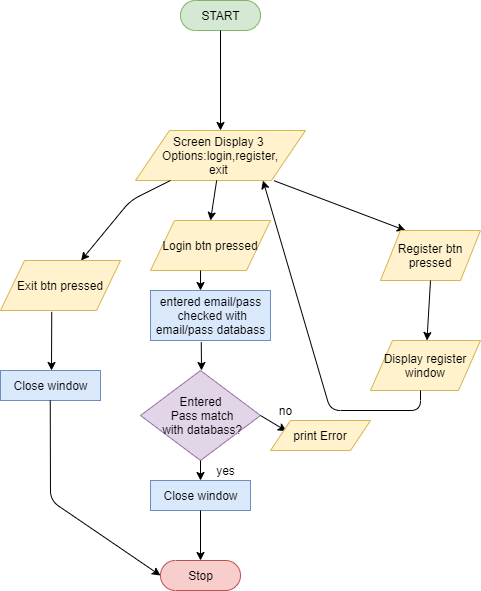

The diagram above was exported from draw.io. Its source (the exported page's mxGraphModel, read from the mxfile embedded in the PNG):
<mxGraphModel dx="960" dy="539" grid="1" gridSize="10" guides="1" tooltips="1" connect="1" arrows="1" fold="1" page="1" pageScale="1" pageWidth="827" pageHeight="1169" math="0" shadow="0">
  <root>
    <mxCell id="WIyWlLk6GJQsqaUBKTNV-0" />
    <mxCell id="WIyWlLk6GJQsqaUBKTNV-1" parent="WIyWlLk6GJQsqaUBKTNV-0" />
    <mxCell id="RUhxNQ6cgfamkTCUo2Yg-1" value="START" style="html=1;dashed=0;whitespace=wrap;shape=mxgraph.dfd.start;fillColor=#d5e8d4;strokeColor=#82b366;" vertex="1" parent="WIyWlLk6GJQsqaUBKTNV-1">
      <mxGeometry x="220" y="10" width="80" height="30" as="geometry" />
    </mxCell>
    <mxCell id="RUhxNQ6cgfamkTCUo2Yg-4" value="Screen Display 3&amp;nbsp;&lt;br&gt;Options:login,register,&lt;br&gt;exit&amp;nbsp;" style="shape=parallelogram;perimeter=parallelogramPerimeter;whiteSpace=wrap;html=1;dashed=0;fillColor=#fff2cc;strokeColor=#d6b656;" vertex="1" parent="WIyWlLk6GJQsqaUBKTNV-1">
      <mxGeometry x="175" y="140" width="170" height="50" as="geometry" />
    </mxCell>
    <mxCell id="RUhxNQ6cgfamkTCUo2Yg-5" value="" style="endArrow=classic;html=1;exitX=0.5;exitY=0.5;exitDx=0;exitDy=15;exitPerimeter=0;entryX=0.5;entryY=0;entryDx=0;entryDy=0;" edge="1" parent="WIyWlLk6GJQsqaUBKTNV-1" source="RUhxNQ6cgfamkTCUo2Yg-1" target="RUhxNQ6cgfamkTCUo2Yg-4">
      <mxGeometry width="50" height="50" relative="1" as="geometry">
        <mxPoint x="310" y="140" as="sourcePoint" />
        <mxPoint x="360" y="90" as="targetPoint" />
      </mxGeometry>
    </mxCell>
    <mxCell id="RUhxNQ6cgfamkTCUo2Yg-6" value="" style="endArrow=classic;html=1;" edge="1" parent="WIyWlLk6GJQsqaUBKTNV-1" source="RUhxNQ6cgfamkTCUo2Yg-4" target="RUhxNQ6cgfamkTCUo2Yg-7">
      <mxGeometry width="50" height="50" relative="1" as="geometry">
        <mxPoint x="240" y="280" as="sourcePoint" />
        <mxPoint x="150" y="270" as="targetPoint" />
        <Array as="points">
          <mxPoint x="170" y="210" />
        </Array>
      </mxGeometry>
    </mxCell>
    <mxCell id="RUhxNQ6cgfamkTCUo2Yg-7" value="Exit btn pressed" style="shape=parallelogram;perimeter=parallelogramPerimeter;whiteSpace=wrap;html=1;dashed=0;fillColor=#fff2cc;strokeColor=#d6b656;" vertex="1" parent="WIyWlLk6GJQsqaUBKTNV-1">
      <mxGeometry x="40" y="270" width="120" height="50" as="geometry" />
    </mxCell>
    <mxCell id="RUhxNQ6cgfamkTCUo2Yg-9" value="" style="endArrow=classic;html=1;" edge="1" parent="WIyWlLk6GJQsqaUBKTNV-1" source="RUhxNQ6cgfamkTCUo2Yg-4">
      <mxGeometry width="50" height="50" relative="1" as="geometry">
        <mxPoint x="230" y="310" as="sourcePoint" />
        <mxPoint x="250" y="230" as="targetPoint" />
      </mxGeometry>
    </mxCell>
    <mxCell id="RUhxNQ6cgfamkTCUo2Yg-12" value="Login btn pressed" style="shape=parallelogram;perimeter=parallelogramPerimeter;whiteSpace=wrap;html=1;dashed=0;fillColor=#fff2cc;strokeColor=#d6b656;" vertex="1" parent="WIyWlLk6GJQsqaUBKTNV-1">
      <mxGeometry x="190" y="230" width="120" height="50" as="geometry" />
    </mxCell>
    <mxCell id="RUhxNQ6cgfamkTCUo2Yg-13" value="" style="endArrow=classic;html=1;exitX=0.417;exitY=1;exitDx=0;exitDy=0;exitPerimeter=0;" edge="1" parent="WIyWlLk6GJQsqaUBKTNV-1" source="RUhxNQ6cgfamkTCUo2Yg-12">
      <mxGeometry width="50" height="50" relative="1" as="geometry">
        <mxPoint x="215" y="380" as="sourcePoint" />
        <mxPoint x="240" y="300" as="targetPoint" />
      </mxGeometry>
    </mxCell>
    <mxCell id="RUhxNQ6cgfamkTCUo2Yg-16" value="entered email/pass&lt;br&gt;&amp;nbsp;checked with&lt;br&gt;email/pass databass" style="html=1;dashed=0;whitespace=wrap;fillColor=#dae8fc;strokeColor=#6c8ebf;" vertex="1" parent="WIyWlLk6GJQsqaUBKTNV-1">
      <mxGeometry x="190" y="300" width="120" height="50" as="geometry" />
    </mxCell>
    <mxCell id="RUhxNQ6cgfamkTCUo2Yg-18" value="" style="endArrow=classic;html=1;exitX=0.423;exitY=1.036;exitDx=0;exitDy=0;exitPerimeter=0;" edge="1" parent="WIyWlLk6GJQsqaUBKTNV-1" source="RUhxNQ6cgfamkTCUo2Yg-16">
      <mxGeometry width="50" height="50" relative="1" as="geometry">
        <mxPoint x="220" y="440" as="sourcePoint" />
        <mxPoint x="241" y="380" as="targetPoint" />
      </mxGeometry>
    </mxCell>
    <mxCell id="RUhxNQ6cgfamkTCUo2Yg-19" value="Entered&lt;br&gt;&amp;nbsp;Pass match&lt;br&gt;&amp;nbsp;with databass?" style="shape=rhombus;html=1;dashed=0;whitespace=wrap;perimeter=rhombusPerimeter;fillColor=#e1d5e7;strokeColor=#9673a6;" vertex="1" parent="WIyWlLk6GJQsqaUBKTNV-1">
      <mxGeometry x="180" y="380" width="120" height="90" as="geometry" />
    </mxCell>
    <mxCell id="RUhxNQ6cgfamkTCUo2Yg-20" value="" style="endArrow=classic;html=1;exitX=0.5;exitY=1;exitDx=0;exitDy=0;" edge="1" parent="WIyWlLk6GJQsqaUBKTNV-1" source="RUhxNQ6cgfamkTCUo2Yg-19">
      <mxGeometry width="50" height="50" relative="1" as="geometry">
        <mxPoint x="280" y="540" as="sourcePoint" />
        <mxPoint x="240" y="490" as="targetPoint" />
      </mxGeometry>
    </mxCell>
    <mxCell id="RUhxNQ6cgfamkTCUo2Yg-21" value="" style="endArrow=classic;html=1;exitX=1;exitY=0.5;exitDx=0;exitDy=0;entryX=-0.133;entryY=1.03;entryDx=0;entryDy=0;entryPerimeter=0;" edge="1" parent="WIyWlLk6GJQsqaUBKTNV-1" source="RUhxNQ6cgfamkTCUo2Yg-19">
      <mxGeometry width="50" height="50" relative="1" as="geometry">
        <mxPoint x="300" y="430" as="sourcePoint" />
        <mxPoint x="326.01" y="440.5999999999999" as="targetPoint" />
      </mxGeometry>
    </mxCell>
    <mxCell id="RUhxNQ6cgfamkTCUo2Yg-24" value="Close window" style="html=1;dashed=0;whitespace=wrap;fillColor=#dae8fc;strokeColor=#6c8ebf;" vertex="1" parent="WIyWlLk6GJQsqaUBKTNV-1">
      <mxGeometry x="190" y="490" width="100" height="30" as="geometry" />
    </mxCell>
    <mxCell id="RUhxNQ6cgfamkTCUo2Yg-28" value="print Error" style="shape=parallelogram;perimeter=parallelogramPerimeter;whiteSpace=wrap;html=1;dashed=0;fillColor=#fff2cc;strokeColor=#d6b656;" vertex="1" parent="WIyWlLk6GJQsqaUBKTNV-1">
      <mxGeometry x="310" y="430" width="100" height="30" as="geometry" />
    </mxCell>
    <mxCell id="RUhxNQ6cgfamkTCUo2Yg-29" value="no" style="text;html=1;align=center;verticalAlign=middle;resizable=0;points=[];autosize=1;" vertex="1" parent="WIyWlLk6GJQsqaUBKTNV-1">
      <mxGeometry x="310" y="410" width="30" height="20" as="geometry" />
    </mxCell>
    <mxCell id="RUhxNQ6cgfamkTCUo2Yg-31" value="yes" style="text;html=1;align=center;verticalAlign=middle;resizable=0;points=[];autosize=1;" vertex="1" parent="WIyWlLk6GJQsqaUBKTNV-1">
      <mxGeometry x="250" y="470" width="30" height="20" as="geometry" />
    </mxCell>
    <mxCell id="RUhxNQ6cgfamkTCUo2Yg-33" value="" style="endArrow=classic;html=1;exitX=0.815;exitY=1.004;exitDx=0;exitDy=0;exitPerimeter=0;entryX=0.25;entryY=0;entryDx=0;entryDy=0;" edge="1" parent="WIyWlLk6GJQsqaUBKTNV-1" source="RUhxNQ6cgfamkTCUo2Yg-4" target="RUhxNQ6cgfamkTCUo2Yg-34">
      <mxGeometry width="50" height="50" relative="1" as="geometry">
        <mxPoint x="350" y="220" as="sourcePoint" />
        <mxPoint x="370" y="230" as="targetPoint" />
      </mxGeometry>
    </mxCell>
    <mxCell id="RUhxNQ6cgfamkTCUo2Yg-34" value="Register btn pressed" style="shape=parallelogram;perimeter=parallelogramPerimeter;whiteSpace=wrap;html=1;dashed=0;fillColor=#fff2cc;strokeColor=#d6b656;" vertex="1" parent="WIyWlLk6GJQsqaUBKTNV-1">
      <mxGeometry x="420" y="240" width="100" height="50" as="geometry" />
    </mxCell>
    <mxCell id="RUhxNQ6cgfamkTCUo2Yg-38" value="Display register window" style="shape=parallelogram;perimeter=parallelogramPerimeter;whiteSpace=wrap;html=1;dashed=0;fillColor=#fff2cc;strokeColor=#d6b656;" vertex="1" parent="WIyWlLk6GJQsqaUBKTNV-1">
      <mxGeometry x="410" y="350" width="110" height="50" as="geometry" />
    </mxCell>
    <mxCell id="RUhxNQ6cgfamkTCUo2Yg-39" value="Stop" style="html=1;dashed=0;whitespace=wrap;shape=mxgraph.dfd.start;fillColor=#f8cecc;strokeColor=#b85450;" vertex="1" parent="WIyWlLk6GJQsqaUBKTNV-1">
      <mxGeometry x="200" y="570" width="80" height="30" as="geometry" />
    </mxCell>
    <mxCell id="RUhxNQ6cgfamkTCUo2Yg-40" value="" style="endArrow=classic;html=1;exitX=0.5;exitY=1;exitDx=0;exitDy=0;entryX=0.5;entryY=0.5;entryDx=0;entryDy=-15;entryPerimeter=0;" edge="1" parent="WIyWlLk6GJQsqaUBKTNV-1" source="RUhxNQ6cgfamkTCUo2Yg-24" target="RUhxNQ6cgfamkTCUo2Yg-39">
      <mxGeometry width="50" height="50" relative="1" as="geometry">
        <mxPoint x="320" y="590" as="sourcePoint" />
        <mxPoint x="370" y="540" as="targetPoint" />
      </mxGeometry>
    </mxCell>
    <mxCell id="RUhxNQ6cgfamkTCUo2Yg-41" value="" style="endArrow=classic;html=1;entryX=0.75;entryY=1;entryDx=0;entryDy=0;" edge="1" parent="WIyWlLk6GJQsqaUBKTNV-1" target="RUhxNQ6cgfamkTCUo2Yg-4">
      <mxGeometry width="50" height="50" relative="1" as="geometry">
        <mxPoint x="460" y="400" as="sourcePoint" />
        <mxPoint x="460" y="550" as="targetPoint" />
        <Array as="points">
          <mxPoint x="460" y="420" />
          <mxPoint x="370" y="420" />
        </Array>
      </mxGeometry>
    </mxCell>
    <mxCell id="RUhxNQ6cgfamkTCUo2Yg-42" value="" style="endArrow=classic;html=1;exitX=0.5;exitY=1;exitDx=0;exitDy=0;" edge="1" parent="WIyWlLk6GJQsqaUBKTNV-1" source="RUhxNQ6cgfamkTCUo2Yg-34" target="RUhxNQ6cgfamkTCUo2Yg-38">
      <mxGeometry width="50" height="50" relative="1" as="geometry">
        <mxPoint x="480" y="340" as="sourcePoint" />
        <mxPoint x="530" y="290" as="targetPoint" />
      </mxGeometry>
    </mxCell>
    <mxCell id="RUhxNQ6cgfamkTCUo2Yg-45" value="" style="endArrow=classic;html=1;exitX=0.427;exitY=1.028;exitDx=0;exitDy=0;exitPerimeter=0;" edge="1" parent="WIyWlLk6GJQsqaUBKTNV-1" source="RUhxNQ6cgfamkTCUo2Yg-7">
      <mxGeometry width="50" height="50" relative="1" as="geometry">
        <mxPoint x="60" y="420" as="sourcePoint" />
        <mxPoint x="91" y="380" as="targetPoint" />
      </mxGeometry>
    </mxCell>
    <mxCell id="RUhxNQ6cgfamkTCUo2Yg-46" value="Close window" style="html=1;dashed=0;whitespace=wrap;fillColor=#dae8fc;strokeColor=#6c8ebf;" vertex="1" parent="WIyWlLk6GJQsqaUBKTNV-1">
      <mxGeometry x="40" y="380" width="100" height="30" as="geometry" />
    </mxCell>
    <mxCell id="RUhxNQ6cgfamkTCUo2Yg-47" value="" style="endArrow=classic;html=1;exitX=0.427;exitY=1.028;exitDx=0;exitDy=0;exitPerimeter=0;entryX=0;entryY=0.5;entryDx=0;entryDy=0;entryPerimeter=0;" edge="1" parent="WIyWlLk6GJQsqaUBKTNV-1" target="RUhxNQ6cgfamkTCUo2Yg-39">
      <mxGeometry width="50" height="50" relative="1" as="geometry">
        <mxPoint x="89.74000000000001" y="410" as="sourcePoint" />
        <mxPoint x="90" y="590" as="targetPoint" />
        <Array as="points">
          <mxPoint x="90" y="510" />
        </Array>
      </mxGeometry>
    </mxCell>
  </root>
</mxGraphModel>